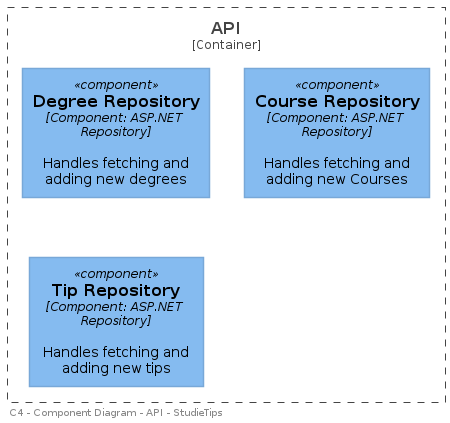

The diagram above was rendered by PlantUML. Its source (embedded in the PNG):
@startuml Component Diagram API
!include <C4/C4_Container>
!include <C4/C4_Component>

left footer "   C4 - Component Diagram - API - StudieTips"

Container_Boundary(API,"API",""){
    
    Component(Repository1, "Degree Repository", "Component: ASP.NET Repository","Handles fetching and adding new degrees")
    Component(Repository2, "Course Repository", "Component: ASP.NET Repository","Handles fetching and adding new Courses")
    Component(Repository3, "Tip Repository", "Component: ASP.NET Repository","Handles fetching and adding new tips")
}

@enduml